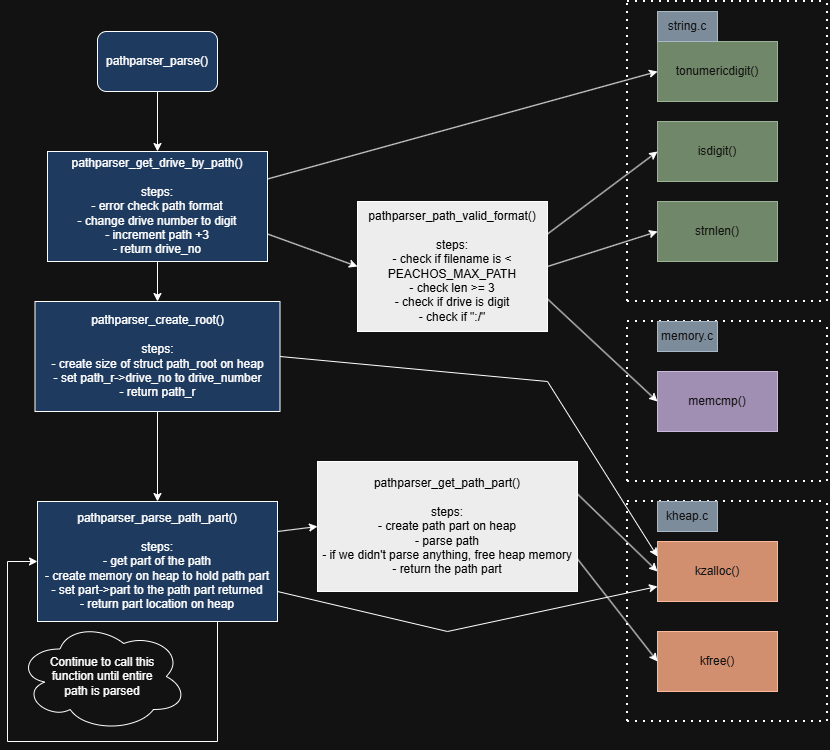

The diagram above was exported from draw.io. Its source (the exported page's mxGraphModel, read from the mxfile embedded in the PNG):
<mxGraphModel dx="1414" dy="841" grid="1" gridSize="10" guides="1" tooltips="1" connect="1" arrows="1" fold="1" page="1" pageScale="1" pageWidth="850" pageHeight="1100" math="0" shadow="0">
  <root>
    <mxCell id="0" />
    <mxCell id="1" parent="0" />
    <mxCell id="jBseDxK2N0btSeq_B-SE-1" parent="1" style="rounded=1;whiteSpace=wrap;html=1;fillColor=light-dark(#FFFFFF,#1E3A5F);" value="&lt;span style=&quot;color: light-dark(rgb(0, 0, 0), rgb(255, 255, 255));&quot;&gt;pathparser_parse()&lt;/span&gt;" vertex="1">
      <mxGeometry height="60" width="120" x="110" y="90" as="geometry" />
    </mxCell>
    <mxCell id="jBseDxK2N0btSeq_B-SE-2" parent="1" style="rounded=0;whiteSpace=wrap;html=1;fillColor=light-dark(#FFFFFF,#1E3A5F);" value="pathparser_get_drive_by_path()&lt;div&gt;&lt;br&gt;&lt;/div&gt;&lt;div&gt;steps:&lt;/div&gt;&lt;div&gt;- error check path format&lt;/div&gt;&lt;div&gt;- change drive number to digit&lt;/div&gt;&lt;div&gt;- increment path +3&lt;/div&gt;&lt;div&gt;- return drive_no&lt;/div&gt;" vertex="1">
      <mxGeometry height="110" width="220" x="60" y="210" as="geometry" />
    </mxCell>
    <mxCell id="jBseDxK2N0btSeq_B-SE-3" parent="1" style="rounded=0;whiteSpace=wrap;html=1;fillColor=light-dark(#FFFFFF,#1E3A5F);" value="pathparser_create_root()&lt;div&gt;&lt;br&gt;&lt;/div&gt;&lt;div&gt;steps:&lt;/div&gt;&lt;div&gt;- create size of struct path_root on heap&lt;/div&gt;&lt;div&gt;- set path_r-&amp;gt;drive_no to drive_number&lt;/div&gt;&lt;div&gt;- return path_r&lt;/div&gt;" vertex="1">
      <mxGeometry height="110" width="245" x="47.5" y="360" as="geometry" />
    </mxCell>
    <mxCell id="jBseDxK2N0btSeq_B-SE-4" parent="1" style="rounded=0;whiteSpace=wrap;html=1;fillColor=light-dark(#FFFFFF,#1E3A5F);" value="pathparser_parse_path_part()&lt;div&gt;&lt;br&gt;&lt;/div&gt;&lt;div&gt;steps:&lt;/div&gt;&lt;div&gt;- get part of the path&lt;/div&gt;&lt;div&gt;- create memory on heap to hold path part&lt;/div&gt;&lt;div&gt;- set part-&amp;gt;part to the path part returned&lt;/div&gt;&lt;div&gt;- return part location on heap&lt;/div&gt;" vertex="1">
      <mxGeometry height="120" width="240" x="50" y="560" as="geometry" />
    </mxCell>
    <mxCell id="jBseDxK2N0btSeq_B-SE-6" parent="1" style="rounded=0;whiteSpace=wrap;html=1;fillColor=#6d8764;fontColor=#ffffff;strokeColor=#3A5431;" value="tonumericdigit()" vertex="1">
      <mxGeometry height="60" width="120" x="670" y="100" as="geometry" />
    </mxCell>
    <mxCell id="jBseDxK2N0btSeq_B-SE-7" edge="1" parent="1" style="endArrow=none;dashed=1;html=1;dashPattern=1 3;strokeWidth=2;rounded=0;" value="">
      <mxGeometry height="50" relative="1" width="50" as="geometry">
        <mxPoint x="640" y="360" as="sourcePoint" />
        <mxPoint x="640" y="60" as="targetPoint" />
      </mxGeometry>
    </mxCell>
    <mxCell id="jBseDxK2N0btSeq_B-SE-8" edge="1" parent="1" style="endArrow=none;dashed=1;html=1;dashPattern=1 3;strokeWidth=2;rounded=0;" value="">
      <mxGeometry height="50" relative="1" width="50" as="geometry">
        <mxPoint x="640" y="360" as="sourcePoint" />
        <mxPoint x="840" y="360" as="targetPoint" />
      </mxGeometry>
    </mxCell>
    <mxCell id="jBseDxK2N0btSeq_B-SE-9" edge="1" parent="1" style="endArrow=none;dashed=1;html=1;dashPattern=1 3;strokeWidth=2;rounded=0;" value="">
      <mxGeometry height="50" relative="1" width="50" as="geometry">
        <mxPoint x="840" y="360" as="sourcePoint" />
        <mxPoint x="840" y="60" as="targetPoint" />
      </mxGeometry>
    </mxCell>
    <mxCell id="jBseDxK2N0btSeq_B-SE-10" edge="1" parent="1" style="endArrow=none;dashed=1;html=1;dashPattern=1 3;strokeWidth=2;rounded=0;" value="">
      <mxGeometry height="50" relative="1" width="50" as="geometry">
        <mxPoint x="640" y="60" as="sourcePoint" />
        <mxPoint x="840" y="60" as="targetPoint" />
      </mxGeometry>
    </mxCell>
    <mxCell id="jBseDxK2N0btSeq_B-SE-11" parent="1" style="text;html=1;whiteSpace=wrap;strokeColor=#314354;fillColor=#647687;align=center;verticalAlign=middle;rounded=0;fontColor=#ffffff;" value="string.c" vertex="1">
      <mxGeometry height="30" width="60" x="670" y="70" as="geometry" />
    </mxCell>
    <mxCell id="jBseDxK2N0btSeq_B-SE-12" parent="1" style="rounded=0;whiteSpace=wrap;html=1;fillColor=light-dark(#FFFFFF,#EDEDED);" value="&lt;span style=&quot;color: light-dark(rgb(0, 0, 0), rgb(0, 0, 0));&quot;&gt;pathparser_path_valid_format()&lt;/span&gt;&lt;div&gt;&lt;span style=&quot;color: light-dark(rgb(0, 0, 0), rgb(0, 0, 0));&quot;&gt;&lt;br&gt;&lt;/span&gt;&lt;/div&gt;&lt;div&gt;&lt;span style=&quot;color: light-dark(rgb(0, 0, 0), rgb(0, 0, 0));&quot;&gt;steps:&lt;/span&gt;&lt;/div&gt;&lt;div&gt;&lt;span style=&quot;color: light-dark(rgb(0, 0, 0), rgb(0, 0, 0));&quot;&gt;- check if filename is &amp;lt; PEACHOS_MAX_PATH&lt;/span&gt;&lt;/div&gt;&lt;div&gt;&lt;font style=&quot;color: light-dark(rgb(0, 0, 0), rgb(0, 0, 0));&quot;&gt;- check len &amp;gt;= 3&lt;/font&gt;&lt;/div&gt;&lt;div&gt;&lt;font style=&quot;color: light-dark(rgb(0, 0, 0), rgb(0, 0, 0));&quot;&gt;- check if drive is digit&lt;/font&gt;&lt;/div&gt;&lt;div&gt;&lt;font style=&quot;color: light-dark(rgb(0, 0, 0), rgb(0, 0, 0));&quot;&gt;- check if &quot;:/&quot;&lt;/font&gt;&lt;/div&gt;" vertex="1">
      <mxGeometry height="130" width="190" x="370" y="260" as="geometry" />
    </mxCell>
    <mxCell id="jBseDxK2N0btSeq_B-SE-13" edge="1" parent="1" source="jBseDxK2N0btSeq_B-SE-2" style="endArrow=classic;html=1;rounded=0;exitX=1;exitY=0.75;exitDx=0;exitDy=0;entryX=0;entryY=0.5;entryDx=0;entryDy=0;" target="jBseDxK2N0btSeq_B-SE-12" value="">
      <mxGeometry height="50" relative="1" width="50" as="geometry">
        <mxPoint x="390" y="360" as="sourcePoint" />
        <mxPoint x="440" y="310" as="targetPoint" />
      </mxGeometry>
    </mxCell>
    <mxCell id="jBseDxK2N0btSeq_B-SE-14" edge="1" parent="1" source="jBseDxK2N0btSeq_B-SE-2" style="endArrow=classic;html=1;rounded=0;exitX=1;exitY=0.25;exitDx=0;exitDy=0;entryX=0;entryY=0.5;entryDx=0;entryDy=0;" target="jBseDxK2N0btSeq_B-SE-6" value="">
      <mxGeometry height="50" relative="1" width="50" as="geometry">
        <mxPoint x="390" y="360" as="sourcePoint" />
        <mxPoint x="640" y="150" as="targetPoint" />
      </mxGeometry>
    </mxCell>
    <mxCell id="jBseDxK2N0btSeq_B-SE-15" parent="1" style="rounded=0;whiteSpace=wrap;html=1;fillColor=#6d8764;fontColor=#ffffff;strokeColor=#3A5431;" value="isdigit()" vertex="1">
      <mxGeometry height="60" width="120" x="670" y="180" as="geometry" />
    </mxCell>
    <mxCell id="jBseDxK2N0btSeq_B-SE-16" edge="1" parent="1" source="jBseDxK2N0btSeq_B-SE-12" style="endArrow=classic;html=1;rounded=0;entryX=0;entryY=0.5;entryDx=0;entryDy=0;exitX=1;exitY=0.25;exitDx=0;exitDy=0;" target="jBseDxK2N0btSeq_B-SE-15" value="">
      <mxGeometry height="50" relative="1" width="50" as="geometry">
        <mxPoint x="390" y="360" as="sourcePoint" />
        <mxPoint x="440" y="310" as="targetPoint" />
      </mxGeometry>
    </mxCell>
    <mxCell id="jBseDxK2N0btSeq_B-SE-17" parent="1" style="rounded=0;whiteSpace=wrap;html=1;fillColor=#76608a;fontColor=#ffffff;strokeColor=#432D57;" value="memcmp()" vertex="1">
      <mxGeometry height="60" width="120" x="670" y="430" as="geometry" />
    </mxCell>
    <mxCell id="jBseDxK2N0btSeq_B-SE-18" edge="1" parent="1" style="endArrow=none;dashed=1;html=1;dashPattern=1 3;strokeWidth=2;rounded=0;" value="">
      <mxGeometry height="50" relative="1" width="50" as="geometry">
        <mxPoint x="640" y="540" as="sourcePoint" />
        <mxPoint x="640" y="380" as="targetPoint" />
      </mxGeometry>
    </mxCell>
    <mxCell id="jBseDxK2N0btSeq_B-SE-19" edge="1" parent="1" style="endArrow=none;dashed=1;html=1;dashPattern=1 3;strokeWidth=2;rounded=0;" value="">
      <mxGeometry height="50" relative="1" width="50" as="geometry">
        <mxPoint x="640" y="540" as="sourcePoint" />
        <mxPoint x="840" y="540" as="targetPoint" />
      </mxGeometry>
    </mxCell>
    <mxCell id="jBseDxK2N0btSeq_B-SE-20" edge="1" parent="1" style="endArrow=none;dashed=1;html=1;dashPattern=1 3;strokeWidth=2;rounded=0;" value="">
      <mxGeometry height="50" relative="1" width="50" as="geometry">
        <mxPoint x="640" y="380" as="sourcePoint" />
        <mxPoint x="840" y="380" as="targetPoint" />
      </mxGeometry>
    </mxCell>
    <mxCell id="jBseDxK2N0btSeq_B-SE-21" edge="1" parent="1" style="endArrow=none;dashed=1;html=1;dashPattern=1 3;strokeWidth=2;rounded=0;" value="">
      <mxGeometry height="50" relative="1" width="50" as="geometry">
        <mxPoint x="840" y="540" as="sourcePoint" />
        <mxPoint x="840" y="380" as="targetPoint" />
      </mxGeometry>
    </mxCell>
    <mxCell id="jBseDxK2N0btSeq_B-SE-22" parent="1" style="text;html=1;whiteSpace=wrap;strokeColor=#314354;fillColor=#647687;align=center;verticalAlign=middle;rounded=0;fontColor=#ffffff;" value="memory.c" vertex="1">
      <mxGeometry height="30" width="60" x="670" y="380" as="geometry" />
    </mxCell>
    <mxCell id="jBseDxK2N0btSeq_B-SE-23" edge="1" parent="1" source="jBseDxK2N0btSeq_B-SE-12" style="endArrow=classic;html=1;rounded=0;entryX=0;entryY=0.5;entryDx=0;entryDy=0;exitX=1;exitY=0.75;exitDx=0;exitDy=0;" target="jBseDxK2N0btSeq_B-SE-17" value="">
      <mxGeometry height="50" relative="1" width="50" as="geometry">
        <mxPoint x="390" y="360" as="sourcePoint" />
        <mxPoint x="440" y="310" as="targetPoint" />
      </mxGeometry>
    </mxCell>
    <mxCell id="jBseDxK2N0btSeq_B-SE-24" parent="1" style="rounded=0;whiteSpace=wrap;html=1;fillColor=#6d8764;fontColor=#ffffff;strokeColor=#3A5431;" value="strnlen()" vertex="1">
      <mxGeometry height="60" width="120" x="670" y="260" as="geometry" />
    </mxCell>
    <mxCell id="jBseDxK2N0btSeq_B-SE-25" edge="1" parent="1" source="jBseDxK2N0btSeq_B-SE-12" style="endArrow=classic;html=1;rounded=0;entryX=0;entryY=0.5;entryDx=0;entryDy=0;exitX=1;exitY=0.5;exitDx=0;exitDy=0;" target="jBseDxK2N0btSeq_B-SE-24" value="">
      <mxGeometry height="50" relative="1" width="50" as="geometry">
        <mxPoint x="390" y="360" as="sourcePoint" />
        <mxPoint x="440" y="310" as="targetPoint" />
      </mxGeometry>
    </mxCell>
    <mxCell id="yRnwAKIhd9u3LnkiDqr--2" edge="1" parent="1" source="jBseDxK2N0btSeq_B-SE-1" style="endArrow=classic;html=1;rounded=0;exitX=0.5;exitY=1;exitDx=0;exitDy=0;" target="jBseDxK2N0btSeq_B-SE-2" value="">
      <mxGeometry height="50" relative="1" width="50" as="geometry">
        <mxPoint x="400" y="460" as="sourcePoint" />
        <mxPoint x="450" y="410" as="targetPoint" />
      </mxGeometry>
    </mxCell>
    <mxCell id="yRnwAKIhd9u3LnkiDqr--3" edge="1" parent="1" source="jBseDxK2N0btSeq_B-SE-2" style="endArrow=classic;html=1;rounded=0;exitX=0.5;exitY=1;exitDx=0;exitDy=0;" target="jBseDxK2N0btSeq_B-SE-3" value="">
      <mxGeometry height="50" relative="1" width="50" as="geometry">
        <mxPoint x="400" y="450" as="sourcePoint" />
        <mxPoint x="450" y="400" as="targetPoint" />
      </mxGeometry>
    </mxCell>
    <mxCell id="yRnwAKIhd9u3LnkiDqr--4" parent="1" style="rounded=0;whiteSpace=wrap;html=1;fillColor=#a0522d;fontColor=#ffffff;strokeColor=#6D1F00;" value="kzalloc()" vertex="1">
      <mxGeometry height="60" width="120" x="670" y="600" as="geometry" />
    </mxCell>
    <mxCell id="yRnwAKIhd9u3LnkiDqr--5" edge="1" parent="1" style="endArrow=none;dashed=1;html=1;dashPattern=1 3;strokeWidth=2;rounded=0;" value="">
      <mxGeometry height="50" relative="1" width="50" as="geometry">
        <mxPoint x="640" y="780" as="sourcePoint" />
        <mxPoint x="640" y="560" as="targetPoint" />
      </mxGeometry>
    </mxCell>
    <mxCell id="yRnwAKIhd9u3LnkiDqr--6" edge="1" parent="1" style="endArrow=none;dashed=1;html=1;dashPattern=1 3;strokeWidth=2;rounded=0;" value="">
      <mxGeometry height="50" relative="1" width="50" as="geometry">
        <Array as="points" />
        <mxPoint x="640" y="780" as="sourcePoint" />
        <mxPoint x="840" y="780" as="targetPoint" />
      </mxGeometry>
    </mxCell>
    <mxCell id="yRnwAKIhd9u3LnkiDqr--7" edge="1" parent="1" style="endArrow=none;dashed=1;html=1;dashPattern=1 3;strokeWidth=2;rounded=0;" value="">
      <mxGeometry height="50" relative="1" width="50" as="geometry">
        <mxPoint x="840" y="780" as="sourcePoint" />
        <mxPoint x="840" y="560" as="targetPoint" />
      </mxGeometry>
    </mxCell>
    <mxCell id="yRnwAKIhd9u3LnkiDqr--8" edge="1" parent="1" style="endArrow=none;dashed=1;html=1;dashPattern=1 3;strokeWidth=2;rounded=0;" value="">
      <mxGeometry height="50" relative="1" width="50" as="geometry">
        <mxPoint x="640" y="560" as="sourcePoint" />
        <mxPoint x="840" y="560" as="targetPoint" />
      </mxGeometry>
    </mxCell>
    <mxCell id="yRnwAKIhd9u3LnkiDqr--9" parent="1" style="text;html=1;whiteSpace=wrap;strokeColor=#314354;fillColor=#647687;align=center;verticalAlign=middle;rounded=0;fontColor=#ffffff;" value="kheap.c" vertex="1">
      <mxGeometry height="30" width="60" x="670" y="560" as="geometry" />
    </mxCell>
    <mxCell id="yRnwAKIhd9u3LnkiDqr--10" edge="1" parent="1" source="jBseDxK2N0btSeq_B-SE-3" style="endArrow=classic;html=1;rounded=0;exitX=1;exitY=0.5;exitDx=0;exitDy=0;entryX=0;entryY=0.25;entryDx=0;entryDy=0;" target="yRnwAKIhd9u3LnkiDqr--4" value="">
      <mxGeometry height="50" relative="1" width="50" as="geometry">
        <Array as="points">
          <mxPoint x="560" y="440" />
        </Array>
        <mxPoint x="400" y="450" as="sourcePoint" />
        <mxPoint x="450" y="400" as="targetPoint" />
      </mxGeometry>
    </mxCell>
    <mxCell id="yRnwAKIhd9u3LnkiDqr--11" edge="1" parent="1" source="jBseDxK2N0btSeq_B-SE-3" style="endArrow=classic;html=1;rounded=0;exitX=0.5;exitY=1;exitDx=0;exitDy=0;entryX=0.5;entryY=0;entryDx=0;entryDy=0;" target="jBseDxK2N0btSeq_B-SE-4" value="">
      <mxGeometry height="50" relative="1" width="50" as="geometry">
        <mxPoint x="400" y="400" as="sourcePoint" />
        <mxPoint x="170" y="550" as="targetPoint" />
      </mxGeometry>
    </mxCell>
    <mxCell id="yRnwAKIhd9u3LnkiDqr--12" parent="1" style="rounded=0;whiteSpace=wrap;html=1;fillColor=light-dark(#FFFFFF,#EDEDED);" value="&lt;span style=&quot;color: light-dark(rgb(0, 0, 0), rgb(0, 0, 0));&quot;&gt;pathparser_get_path_part()&lt;/span&gt;&lt;div&gt;&lt;span style=&quot;color: light-dark(rgb(0, 0, 0), rgb(0, 0, 0));&quot;&gt;&lt;br&gt;&lt;/span&gt;&lt;/div&gt;&lt;div&gt;&lt;span style=&quot;color: light-dark(rgb(0, 0, 0), rgb(0, 0, 0));&quot;&gt;steps:&lt;/span&gt;&lt;/div&gt;&lt;div&gt;&lt;span style=&quot;color: light-dark(rgb(0, 0, 0), rgb(0, 0, 0));&quot;&gt;- create path part on heap&lt;/span&gt;&lt;/div&gt;&lt;div&gt;&lt;span style=&quot;color: light-dark(rgb(0, 0, 0), rgb(0, 0, 0));&quot;&gt;- parse path&lt;/span&gt;&lt;/div&gt;&lt;div&gt;&lt;span style=&quot;color: light-dark(rgb(0, 0, 0), rgb(0, 0, 0));&quot;&gt;- if we didn't parse anything, free heap memory&lt;/span&gt;&lt;/div&gt;&lt;div&gt;&lt;span style=&quot;color: light-dark(rgb(0, 0, 0), rgb(0, 0, 0));&quot;&gt;- return the path part&lt;/span&gt;&lt;/div&gt;" vertex="1">
      <mxGeometry height="130" width="260" x="330" y="520" as="geometry" />
    </mxCell>
    <mxCell id="yRnwAKIhd9u3LnkiDqr--13" edge="1" parent="1" source="jBseDxK2N0btSeq_B-SE-4" style="endArrow=classic;html=1;rounded=0;exitX=1;exitY=0.25;exitDx=0;exitDy=0;entryX=0;entryY=0.5;entryDx=0;entryDy=0;" target="yRnwAKIhd9u3LnkiDqr--12" value="">
      <mxGeometry height="50" relative="1" width="50" as="geometry">
        <mxPoint x="400" y="400" as="sourcePoint" />
        <mxPoint x="450" y="350" as="targetPoint" />
      </mxGeometry>
    </mxCell>
    <mxCell id="yRnwAKIhd9u3LnkiDqr--15" edge="1" parent="1" source="jBseDxK2N0btSeq_B-SE-4" style="endArrow=classic;html=1;rounded=0;exitX=1;exitY=0.75;exitDx=0;exitDy=0;entryX=0;entryY=0.75;entryDx=0;entryDy=0;" target="yRnwAKIhd9u3LnkiDqr--4" value="">
      <mxGeometry height="50" relative="1" width="50" as="geometry">
        <Array as="points">
          <mxPoint x="460" y="690" />
        </Array>
        <mxPoint x="400" y="400" as="sourcePoint" />
        <mxPoint x="450" y="350" as="targetPoint" />
      </mxGeometry>
    </mxCell>
    <mxCell id="yRnwAKIhd9u3LnkiDqr--16" edge="1" parent="1" source="yRnwAKIhd9u3LnkiDqr--12" style="endArrow=classic;html=1;rounded=0;exitX=1;exitY=0.25;exitDx=0;exitDy=0;entryX=0;entryY=0.5;entryDx=0;entryDy=0;" target="yRnwAKIhd9u3LnkiDqr--4" value="">
      <mxGeometry height="50" relative="1" width="50" as="geometry">
        <mxPoint x="400" y="400" as="sourcePoint" />
        <mxPoint x="450" y="350" as="targetPoint" />
      </mxGeometry>
    </mxCell>
    <mxCell id="yRnwAKIhd9u3LnkiDqr--17" parent="1" style="rounded=0;whiteSpace=wrap;html=1;fillColor=#a0522d;fontColor=#ffffff;strokeColor=#6D1F00;" value="kfree()" vertex="1">
      <mxGeometry height="60" width="120" x="670" y="690" as="geometry" />
    </mxCell>
    <mxCell id="yRnwAKIhd9u3LnkiDqr--18" edge="1" parent="1" source="yRnwAKIhd9u3LnkiDqr--12" style="endArrow=classic;html=1;rounded=0;entryX=0;entryY=0.5;entryDx=0;entryDy=0;exitX=1;exitY=0.75;exitDx=0;exitDy=0;" target="yRnwAKIhd9u3LnkiDqr--17" value="">
      <mxGeometry height="50" relative="1" width="50" as="geometry">
        <mxPoint x="400" y="540" as="sourcePoint" />
        <mxPoint x="450" y="490" as="targetPoint" />
      </mxGeometry>
    </mxCell>
    <mxCell id="yRnwAKIhd9u3LnkiDqr--19" edge="1" parent="1" source="jBseDxK2N0btSeq_B-SE-4" style="endArrow=classic;html=1;rounded=0;exitX=0.75;exitY=1;exitDx=0;exitDy=0;entryX=0;entryY=0.5;entryDx=0;entryDy=0;edgeStyle=orthogonalEdgeStyle;innerLoopWaypoints=1;" target="jBseDxK2N0btSeq_B-SE-4" value="">
      <mxGeometry height="50" relative="1" width="50" as="geometry">
        <Array as="points">
          <mxPoint x="230" y="800" />
          <mxPoint x="20" y="800" />
          <mxPoint x="20" y="620" />
        </Array>
        <mxPoint x="145" y="760" as="sourcePoint" />
        <mxPoint x="20" y="570" as="targetPoint" />
      </mxGeometry>
    </mxCell>
    <mxCell id="yRnwAKIhd9u3LnkiDqr--20" parent="1" style="ellipse;shape=cloud;whiteSpace=wrap;html=1;fillColor=none;" value="Continue to call this&lt;div&gt;function until entire&lt;/div&gt;&lt;div&gt;path is parsed&lt;/div&gt;" vertex="1">
      <mxGeometry height="110" width="170" x="30" y="680" as="geometry" />
    </mxCell>
  </root>
</mxGraphModel>